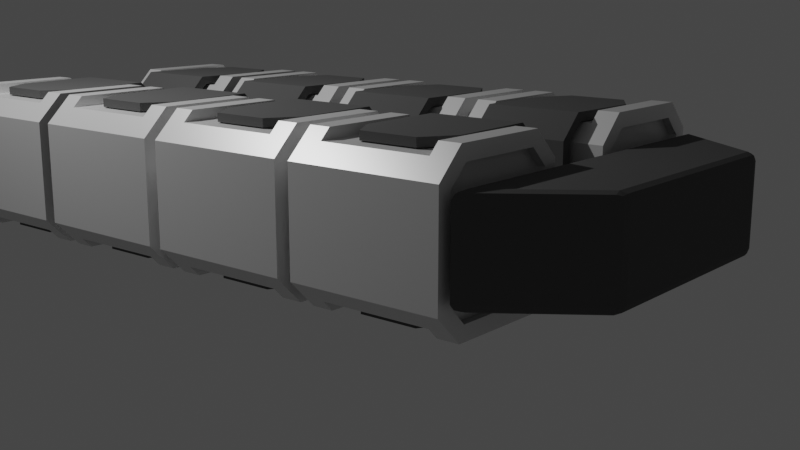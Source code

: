 # Source: freighter01.blend  (saved by Blender 2.90.8; exported with 4.5.12 LTS)
import bpy
from mathutils import Matrix  # noqa: F401  (used for matrix-valued properties, if any)

bpy.ops.wm.read_factory_settings(use_empty=True)
scene = bpy.context.scene
scene.name = 'Scene'

# ---- collections
col_collection = bpy.data.collections.new('Collection'); scene.collection.children.link(col_collection)
col_collection_2 = bpy.data.collections.new('Collection 2'); scene.collection.children.link(col_collection_2)

# ---- materials (node trees are filled in below, after node groups)
mat_containermaterial = bpy.data.materials.new('ContainerMaterial')
mat_containermaterial.alpha_threshold = 0.0
mat_containermaterial.line_color = (0.0, 0.0, 0.0, 1.0)
mat_hullmaterial = bpy.data.materials.new('HullMaterial')

# ---- material node trees
mat_containermaterial.use_nodes = True; mat_containermaterial.node_tree.nodes.clear()
_N = mat_containermaterial.node_tree.nodes; _L = mat_containermaterial.node_tree.links
n0 = _N.new('ShaderNodeOutputMaterial'); n0.name = 'Material Output'; n0.location = (300, 300)
n1 = _N.new('ShaderNodeBsdfPrincipled'); n1.name = 'Principled BSDF'; n1.location = (10, 300)
n1.distribution = 'GGX'
n1.subsurface_method = 'BURLEY'
n1.inputs[1].default_value = 0.2909
n1.inputs[2].default_value = 0.4
n1.inputs[3].default_value = 1.45
n1.inputs[27].default_value = (0.0, 0.0, 0.0, 1.0)
n1.inputs[28].default_value = 1.0
_L.new(n1.outputs[0], n0.inputs[0])
n0.is_active_output = True
mat_hullmaterial.use_nodes = True; mat_hullmaterial.node_tree.nodes.clear()
_N = mat_hullmaterial.node_tree.nodes; _L = mat_hullmaterial.node_tree.links
n0 = _N.new('ShaderNodeBsdfPrincipled'); n0.name = 'Principled BSDF'; n0.location = (10, 300)
n0.distribution = 'GGX'
n0.subsurface_method = 'BURLEY'
n0.inputs[0].default_value = (0.09263, 0.09263, 0.09263, 1.0)
n0.inputs[2].default_value = 1.0
n0.inputs[3].default_value = 1.45
n0.inputs[13].default_value = 0.4636
n0.inputs[27].default_value = (0.0, 0.0, 0.0, 1.0)
n0.inputs[28].default_value = 1.0
n1 = _N.new('ShaderNodeOutputMaterial'); n1.name = 'Material Output'; n1.location = (300, 300)
_L.new(n0.outputs[0], n1.inputs[0])
n1.is_active_output = True

# ---- world
world_world = bpy.data.worlds.new('World'); scene.world = world_world
world_world.use_nodes = True; world_world.node_tree.nodes.clear()
_N = world_world.node_tree.nodes; _L = world_world.node_tree.links
n0 = _N.new('ShaderNodeOutputWorld'); n0.name = 'World Output'; n0.location = (300, 300)
n1 = _N.new('ShaderNodeBackground'); n1.name = 'Background'; n1.location = (10, 300)
n1.inputs[0].default_value = (0.05088, 0.05088, 0.05088, 1.0)
_L.new(n1.outputs[0], n0.inputs[0])
n0.is_active_output = True
world_world.color = (0.05088, 0.05088, 0.05088)
world_world.use_sun_shadow = False
world_world.sun_shadow_jitter_overblur = 0.0

# ---- cameras
cam_camera = bpy.data.cameras.new('Camera')
cam_camera.clip_end = 100.0
cam_camera.ortho_scale = 7.314

# ---- lights
light_light = bpy.data.lights.new('Light', 'POINT')
light_light.transmission_factor = 0.0
light_light.energy = 1000.0
light_light.shadow_soft_size = 0.1
light_light.shadow_maximum_resolution = 0.006
light_light.use_absolute_resolution = True

# ---- meshes
me_cube = bpy.data.meshes.new('Cube')
me_cube.from_pydata([(0.5769, 1.0, 0.8131), (0.8131, 1.0, 0.5769), (0.8131, 1.0, -0.5769), (0.5769, 1.0, -0.8131), (0.8131, -1.0, 0.5769), (0.5769, -1.0, 0.8131), (0.5769, -1.0, -0.8131), (0.8131, -1.0, -0.5769), (-0.8131, 1.0, 0.5769), (-0.5769, 1.0, 0.8131), (-0.5769, 1.0, -0.8131), (-0.8131, 1.0, -0.5769), (-0.5769, -1.0, 0.8131), (-0.8131, -1.0, 0.5769), (-0.8131, -1.0, -0.5769), (-0.5769, -1.0, -0.8131), (-1.0, 1.0, -0.6543), (-0.6543, 1.0, -1.0), (-0.6543, -1.0, -1.0), (-1.0, -1.0, -0.6543), (1.0, 1.0, 0.6543), (0.6543, 1.0, 1.0), (0.6543, -1.0, 1.0), (1.0, -1.0, 0.6543), (-1.0, -1.0, 0.6543), (-0.6543, -1.0, 1.0), (-0.6543, 1.0, 1.0), (-1.0, 1.0, 0.6543), (1.0, -1.0, -0.6543), (0.6543, -1.0, -1.0), (0.6543, 1.0, -1.0), (1.0, 1.0, -0.6543), (-0.8131, 0.9, -0.5769), (-0.5769, 0.9, -0.8131), (-0.5769, -0.9, -0.8131), (-0.8131, -0.9, -0.5769), (0.8131, 0.9, 0.5769), (0.5769, 0.9, 0.8131), (0.5769, -0.9, 0.8131), (0.8131, -0.9, 0.5769), (-0.8131, -0.9, 0.5769), (-0.5769, -0.9, 0.8131), (-0.5769, 0.9, 0.8131), (-0.8131, 0.9, 0.5769), (0.8131, -0.9, -0.5769), (0.5769, -0.9, -0.8131), (0.5769, 0.9, -0.8131), (0.8131, 0.9, -0.5769)], [], [(17, 30, 29, 18), (19, 24, 27, 16), (0, 1, 36, 37), (21, 26, 25, 22), (31, 20, 23, 28), (17, 18, 19, 16), (21, 22, 23, 20), (25, 26, 27, 24), (29, 30, 31, 28), (11, 8, 43, 32), (11, 10, 17, 16), (15, 14, 19, 18), (1, 0, 21, 20), (5, 4, 23, 22), (13, 12, 25, 24), (9, 8, 27, 26), (7, 6, 29, 28), (3, 2, 31, 30), (10, 3, 30, 17), (8, 11, 16, 27), (0, 9, 26, 21), (2, 1, 20, 31), (4, 7, 28, 23), (12, 5, 22, 25), (6, 15, 18, 29), (14, 13, 24, 19), (45, 44, 39, 38, 41, 40, 35, 34), (33, 32, 43, 42, 37, 36, 47, 46), (9, 0, 37, 42), (4, 5, 38, 39), (1, 2, 47, 36), (12, 13, 40, 41), (7, 4, 39, 44), (8, 9, 42, 43), (5, 12, 41, 38), (6, 7, 44, 45), (15, 6, 45, 34), (2, 3, 46, 47), (10, 11, 32, 33), (13, 14, 35, 40), (3, 10, 33, 46), (14, 15, 34, 35)])
_uv = me_cube.uv_layers.new(name='UVMap')
_uv.uv.foreach_set('vector', [0.4182, 0.75, 0.5818, 0.75, 0.5818, 1.0, 0.4182, 1.0, 0.4182, 0.5, 0.5818, 0.5, 0.5818, 0.75, 0.4182, 0.75, 0.8516, 0.6971, 0.8221, 0.7266, 0.8221, 0.7266, 0.8516, 0.6971, 0.4182, 0.0, 0.5818, 0.0, 0.5818, 0.25, 0.4182, 0.25, 0.1682, 0.5, 0.3318, 0.5, 0.3318, 0.75, 0.1682, 0.75, 0.4182, 0.75, 0.4182, 1.0, 0.375, 1.0, 0.375, 0.75, 0.4182, 0.0, 0.4182, 0.25, 0.375, 0.25, 0.375, 0.0, 0.5818, 0.25, 0.5818, 0.0, 0.625, 0.0, 0.625, 0.25, 0.5818, 1.0, 0.5818, 0.75, 0.625, 0.75, 0.625, 1.0, 0.6779, 0.5234, 0.8221, 0.5234, 0.8221, 0.5234, 0.6779, 0.5234, 0.6779, 0.5234, 0.6484, 0.5529, 0.625, 0.5432, 0.6682, 0.5, 0.3984, 0.4471, 0.4279, 0.4766, 0.4182, 0.5, 0.375, 0.4568, 0.8221, 0.7266, 0.8516, 0.6971, 0.875, 0.7068, 0.8318, 0.75, 0.6016, 0.3029, 0.5721, 0.2734, 0.5818, 0.25, 0.625, 0.2932, 0.5721, 0.4766, 0.6016, 0.4471, 0.625, 0.4568, 0.5818, 0.5, 0.8516, 0.5529, 0.8221, 0.5234, 0.8318, 0.5, 0.875, 0.5432, 0.4279, 0.2734, 0.3984, 0.3029, 0.375, 0.2932, 0.4182, 0.25, 0.6484, 0.6971, 0.6779, 0.7266, 0.6682, 0.75, 0.625, 0.7068, 0.6484, 0.5529, 0.6484, 0.6971, 0.625, 0.7068, 0.625, 0.5432, 0.8221, 0.5234, 0.6779, 0.5234, 0.6682, 0.5, 0.8318, 0.5, 0.8516, 0.6971, 0.8516, 0.5529, 0.875, 0.5432, 0.875, 0.7068, 0.6779, 0.7266, 0.8221, 0.7266, 0.8318, 0.75, 0.6682, 0.75, 0.5721, 0.2734, 0.4279, 0.2734, 0.4182, 0.25, 0.5818, 0.25, 0.6016, 0.4471, 0.6016, 0.3029, 0.625, 0.2932, 0.625, 0.4568, 0.3984, 0.3029, 0.3984, 0.4471, 0.375, 0.4568, 0.375, 0.2932, 0.4279, 0.4766, 0.5721, 0.4766, 0.5818, 0.5, 0.4182, 0.5, 0.3984, 0.3029, 0.4279, 0.2734, 0.5721, 0.2734, 0.6016, 0.3029, 0.6016, 0.4471, 0.5721, 0.4766, 0.4279, 0.4766, 0.3984, 0.4471, 0.6484, 0.5529, 0.6779, 0.5234, 0.8221, 0.5234, 0.8516, 0.5529, 0.8516, 0.6971, 0.8221, 0.7266, 0.6779, 0.7266, 0.6484, 0.6971, 0.8516, 0.5529, 0.8516, 0.6971, 0.8516, 0.6971, 0.8516, 0.5529, 0.5721, 0.2734, 0.6016, 0.3029, 0.6016, 0.3029, 0.5721, 0.2734, 0.8221, 0.7266, 0.6779, 0.7266, 0.6779, 0.7266, 0.8221, 0.7266, 0.6016, 0.4471, 0.5721, 0.4766, 0.5721, 0.4766, 0.6016, 0.4471, 0.4279, 0.2734, 0.5721, 0.2734, 0.5721, 0.2734, 0.4279, 0.2734, 0.8221, 0.5234, 0.8516, 0.5529, 0.8516, 0.5529, 0.8221, 0.5234, 0.6016, 0.3029, 0.6016, 0.4471, 0.6016, 0.4471, 0.6016, 0.3029, 0.3984, 0.3029, 0.4279, 0.2734, 0.4279, 0.2734, 0.3984, 0.3029, 0.3984, 0.4471, 0.3984, 0.3029, 0.3984, 0.3029, 0.3984, 0.4471, 0.6779, 0.7266, 0.6484, 0.6971, 0.6484, 0.6971, 0.6779, 0.7266, 0.6484, 0.5529, 0.6779, 0.5234, 0.6779, 0.5234, 0.6484, 0.5529, 0.5721, 0.4766, 0.4279, 0.4766, 0.4279, 0.4766, 0.5721, 0.4766, 0.6484, 0.6971, 0.6484, 0.5529, 0.6484, 0.5529, 0.6484, 0.6971, 0.4279, 0.4766, 0.3984, 0.4471, 0.3984, 0.4471, 0.4279, 0.4766])
me_cube.materials.append(mat_containermaterial)
me_cube.use_remesh_preserve_volume = False
me_cube.use_remesh_preserve_attributes = False
me_cube.use_mirror_vertex_groups = False
me_cube.update()
me_cube_003 = bpy.data.meshes.new('Cube.003')
me_cube_003.from_pydata([(1.0, -0.3782, -0.9883), (0.6042, -0.626, -0.9883), (0.6042, -0.626, 0.9883), (1.0, -0.3782, 0.9883), (0.6042, 0.626, -0.9883), (1.0, 0.3782, -0.9883), (1.0, 0.3782, 0.9883), (0.6042, 0.626, 0.9883), (-0.8071, -0.626, -0.6964), (-0.5035, -0.626, -0.9975), (-0.5035, -0.626, 0.9975), (-0.8071, -0.626, 0.6964), (-0.5035, 0.626, -0.9975), (-0.8071, 0.626, -0.6964), (-0.8071, 0.626, 0.6964), (-0.5035, 0.626, 0.9975)], [], [(1, 2, 10, 11, 8, 9), (6, 7, 15, 10, 2, 3), (12, 13, 14, 15, 7, 4), (5, 6, 3, 0), (6, 5, 4, 7), (2, 1, 0, 3), (8, 11, 14, 13), (12, 9, 8, 13), (10, 15, 14, 11), (12, 4, 5, 0, 1, 9)])
_uv = me_cube_003.uv_layers.new(name='UVMap')
_uv.uv.foreach_set('vector', [0.375, 0.7995, 0.625, 0.7995, 0.625, 0.9569, 0.587, 1.0, 0.413, 1.0, 0.375, 0.9569, 0.625, 0.5495, 0.6745, 0.5, 0.8319, 0.5, 0.8319, 0.75, 0.6745, 0.75, 0.625, 0.7005, 0.375, 0.2931, 0.413, 0.25, 0.587, 0.25, 0.625, 0.2931, 0.625, 0.4505, 0.375, 0.4505, 0.375, 0.5495, 0.625, 0.5495, 0.625, 0.7005, 0.375, 0.7005, 0.625, 0.5495, 0.375, 0.5495, 0.375, 0.4505, 0.625, 0.4505, 0.625, 0.7995, 0.375, 0.7995, 0.375, 0.7005, 0.625, 0.7005, 0.413, 0.0, 0.587, 0.0, 0.587, 0.25, 0.413, 0.25, 0.1681, 0.5, 0.1681, 0.75, 0.125, 0.75, 0.125, 0.5, 0.625, 0.0, 0.625, 0.25, 0.587, 0.25, 0.587, 0.0, 0.1681, 0.5, 0.3255, 0.5, 0.375, 0.5495, 0.375, 0.7005, 0.3255, 0.75, 0.1681, 0.75])
me_cube_003.materials.append(mat_hullmaterial)
me_cube_003.use_remesh_fix_poles = True
me_cube_003.use_remesh_preserve_attributes = False
me_cube_003.use_mirror_vertex_groups = False
me_cube_003.update()
me_cube_005 = bpy.data.meshes.new('Cube.005')
me_cube_005.from_pydata([(-2.481, -0.3211, -0.6057), (-2.481, -0.3211, 0.6057), (-1.499, 1.0, -0.6057), (-1.499, 1.0, 0.6057), (2.481, -0.3211, -0.6057), (2.481, -0.3211, 0.6057), (1.499, 1.0, -0.6057), (1.499, 1.0, 0.6057)], [], [(0, 1, 3, 2), (2, 3, 7, 6), (6, 7, 5, 4), (4, 5, 1, 0), (2, 6, 4, 0), (7, 3, 1, 5)])
_uv = me_cube_005.uv_layers.new(name='UVMap')
_uv.uv.foreach_set('vector', [0.375, 0.0, 0.625, 0.0, 0.625, 0.25, 0.375, 0.25, 0.375, 0.25, 0.625, 0.25, 0.625, 0.5, 0.375, 0.5, 0.375, 0.5, 0.625, 0.5, 0.625, 0.75, 0.375, 0.75, 0.375, 0.75, 0.625, 0.75, 0.625, 1.0, 0.375, 1.0, 0.125, 0.5, 0.375, 0.5, 0.375, 0.75, 0.125, 0.75, 0.625, 0.5, 0.875, 0.5, 0.875, 0.75, 0.625, 0.75])
me_cube_005.materials.append(mat_hullmaterial)
me_cube_005.use_remesh_fix_poles = True
me_cube_005.use_remesh_preserve_attributes = False
me_cube_005.use_mirror_vertex_groups = False
me_cube_005.update()
me_cube_006 = bpy.data.meshes.new('Cube.006')
me_cube_006.from_pydata([(-0.3548, -4.646, -0.3548), (-0.3548, -4.646, 0.3548), (-0.3548, 4.646, -0.3548), (-0.3548, 4.646, 0.3548), (0.3548, -4.646, -0.3548), (0.3548, -4.646, 0.3548), (0.3548, 4.646, -0.3548), (0.3548, 4.646, 0.3548)], [], [(0, 1, 3, 2), (2, 3, 7, 6), (6, 7, 5, 4), (4, 5, 1, 0), (2, 6, 4, 0), (7, 3, 1, 5)])
_uv = me_cube_006.uv_layers.new(name='UVMap')
_uv.uv.foreach_set('vector', [0.375, 0.0, 0.625, 0.0, 0.625, 0.25, 0.375, 0.25, 0.375, 0.25, 0.625, 0.25, 0.625, 0.5, 0.375, 0.5, 0.375, 0.5, 0.625, 0.5, 0.625, 0.75, 0.375, 0.75, 0.375, 0.75, 0.625, 0.75, 0.625, 1.0, 0.375, 1.0, 0.125, 0.5, 0.375, 0.5, 0.375, 0.75, 0.125, 0.75, 0.625, 0.5, 0.875, 0.5, 0.875, 0.75, 0.625, 0.75])
me_cube_006.materials.append(mat_hullmaterial)
me_cube_006.use_remesh_fix_poles = True
me_cube_006.use_remesh_preserve_attributes = False
me_cube_006.use_mirror_vertex_groups = False
me_cube_006.update()
me_cube_001 = bpy.data.meshes.new('Cube.001')
me_cube_001.from_pydata([(-1.0, -1.0, -1.0), (-1.0, -1.0, 1.0), (-1.0, 1.0, -1.0), (-1.0, 1.0, 1.0), (1.0, -1.0, -1.0), (1.0, -1.0, 1.0), (1.0, 1.0, -1.0), (1.0, 1.0, 1.0)], [], [(0, 1, 3, 2), (2, 3, 7, 6), (6, 7, 5, 4), (4, 5, 1, 0), (2, 6, 4, 0), (7, 3, 1, 5)])
_uv = me_cube_001.uv_layers.new(name='UVMap')
_uv.uv.foreach_set('vector', [0.375, 0.0, 0.625, 0.0, 0.625, 0.25, 0.375, 0.25, 0.375, 0.25, 0.625, 0.25, 0.625, 0.5, 0.375, 0.5, 0.375, 0.5, 0.625, 0.5, 0.625, 0.75, 0.375, 0.75, 0.375, 0.75, 0.625, 0.75, 0.625, 1.0, 0.375, 1.0, 0.125, 0.5, 0.375, 0.5, 0.375, 0.75, 0.125, 0.75, 0.625, 0.5, 0.875, 0.5, 0.875, 0.75, 0.625, 0.75])
me_cube_001.use_remesh_preserve_volume = False
me_cube_001.use_remesh_preserve_attributes = False
me_cube_001.use_mirror_vertex_groups = False
me_cube_001.update()
me_cube_002 = bpy.data.meshes.new('Cube.002')
me_cube_002.from_pydata([(-1.0, -1.0, -1.0), (-1.0, -1.0, 1.0), (-1.0, 1.0, -1.0), (-1.0, 1.0, 1.0), (1.0, -1.0, -1.0), (1.0, -1.0, 1.0), (1.0, 1.0, -1.0), (1.0, 1.0, 1.0)], [], [(0, 1, 3, 2), (2, 3, 7, 6), (6, 7, 5, 4), (4, 5, 1, 0), (2, 6, 4, 0), (7, 3, 1, 5)])
_uv = me_cube_002.uv_layers.new(name='UVMap')
_uv.uv.foreach_set('vector', [0.375, 0.0, 0.625, 0.0, 0.625, 0.25, 0.375, 0.25, 0.375, 0.25, 0.625, 0.25, 0.625, 0.5, 0.375, 0.5, 0.375, 0.5, 0.625, 0.5, 0.625, 0.75, 0.375, 0.75, 0.375, 0.75, 0.625, 0.75, 0.625, 1.0, 0.375, 1.0, 0.125, 0.5, 0.375, 0.5, 0.375, 0.75, 0.125, 0.75, 0.625, 0.5, 0.875, 0.5, 0.875, 0.75, 0.625, 0.75])
me_cube_002.use_remesh_preserve_volume = False
me_cube_002.use_remesh_preserve_attributes = False
me_cube_002.use_mirror_vertex_groups = False
me_cube_002.update()
me_cube_004 = bpy.data.meshes.new('Cube.004')
me_cube_004.from_pydata([(1.0, -1.0, -1.0), (1.0, -1.0, 1.0), (1.0, 1.0, -1.0), (1.0, 1.0, 1.0), (-1.0, -1.0, -0.7836), (-0.7836, -1.0, -1.0), (-0.7836, -1.0, 1.0), (-1.0, -1.0, 0.7836), (-0.7836, 1.0, -1.0), (-1.0, 1.0, -0.7836), (-1.0, 1.0, 0.7836), (-0.7836, 1.0, 1.0)], [], [(0, 1, 6, 7, 4, 5), (2, 3, 1, 0), (3, 11, 6, 1), (4, 7, 10, 9), (8, 9, 10, 11, 3, 2), (8, 5, 4, 9), (6, 11, 10, 7), (8, 2, 0, 5)])
_uv = me_cube_004.uv_layers.new(name='UVMap')
_uv.uv.foreach_set('vector', [0.375, 0.75, 0.625, 0.75, 0.625, 0.973, 0.598, 1.0, 0.402, 1.0, 0.375, 0.973, 0.375, 0.5, 0.625, 0.5, 0.625, 0.75, 0.375, 0.75, 0.625, 0.5, 0.848, 0.5, 0.848, 0.75, 0.625, 0.75, 0.402, 0.0, 0.598, 0.0, 0.598, 0.25, 0.402, 0.25, 0.375, 0.277, 0.402, 0.25, 0.598, 0.25, 0.625, 0.277, 0.625, 0.5, 0.375, 0.5, 0.152, 0.5, 0.152, 0.75, 0.125, 0.75, 0.125, 0.5, 0.625, 0.0, 0.625, 0.25, 0.598, 0.25, 0.598, 0.0, 0.152, 0.5, 0.375, 0.5, 0.375, 0.75, 0.152, 0.75])
me_cube_004.use_remesh_fix_poles = True
me_cube_004.use_remesh_preserve_attributes = False
me_cube_004.use_mirror_vertex_groups = False
me_cube_004.update()
me_plane = bpy.data.meshes.new('Plane')
me_plane.from_pydata([(-1.0, -1.0, 0.0), (1.0, -1.0, 0.0), (-1.0, 1.0, 0.0), (1.0, 1.0, 0.0)], [], [(0, 1, 3, 2)])
_uv = me_plane.uv_layers.new(name='UVMap')
_uv.uv.foreach_set('vector', [0.0, 0.0, 1.0, 0.0, 1.0, 1.0, 0.0, 1.0])
me_plane.use_remesh_fix_poles = True
me_plane.use_remesh_preserve_attributes = False
me_plane.use_mirror_vertex_groups = False
me_plane.update()

# ---- objects
ob_container = bpy.data.objects.new('Container', me_cube)
ob_light = bpy.data.objects.new('Light', light_light)
ob_camera = bpy.data.objects.new('Camera', cam_camera)
ob_clamp = bpy.data.objects.new('Clamp', me_cube_003)
ob_bow = bpy.data.objects.new('Bow', me_cube_005)
ob_cube = bpy.data.objects.new('Cube', me_cube_006)
ob_cube_001 = bpy.data.objects.new('Cube.001', me_cube_001)
ob_cube_002 = bpy.data.objects.new('Cube.002', me_cube_002)
ob_cube_004 = bpy.data.objects.new('Cube.004', me_cube_004)
ob_plane = bpy.data.objects.new('Plane', me_plane)

# ---- transforms, parenting, visibility, modifiers, constraints
ob_container.location = (1.5, -2.0, 0.0)
ob_container.lock_rotations_4d = False
ob_container.empty_display_type = 'ARROWS'
ob_container.lineart.crease_threshold = 0.0
_m = ob_container.modifiers.new('Boolean.001', 'BOOLEAN')
_m.object = ob_cube_002
_m.solver = 'FAST'
_m = ob_container.modifiers.new('Boolean', 'BOOLEAN')
_m.object = ob_cube_001
_m.solver = 'FAST'
_m = ob_container.modifiers.new('Array', 'ARRAY')
_m.count = 4
_m.use_constant_offset = True
_m.constant_offset_displace = (0.0, 2.2, 0.0)
_m.use_relative_offset = False
_m.relative_offset_displace = (0.0, 2.0, 0.0)
_m = ob_container.modifiers.new('Mirror', 'MIRROR')
_m.mirror_object = ob_plane
ob_light.location = (4.076, -0.9945, 5.904)
ob_light.rotation_euler = (0.6503, 0.05522, 1.866)
ob_light.lock_rotations_4d = False
ob_light.empty_display_type = 'ARROWS'
ob_light.color = (0.0, 0.0, 0.0, 0.0)
ob_light.lineart.crease_threshold = 0.0
ob_camera.location = (10.48, 11.84, 2.616)
ob_camera.rotation_euler = (1.343, -0.0, 2.27)
ob_camera.lock_rotations_4d = False
ob_camera.empty_display_type = 'ARROWS'
ob_camera.color = (0.0, 0.0, 0.0, 0.0)
ob_camera.display_type = 'WIRE'
ob_camera.lineart.crease_threshold = 0.0
ob_clamp.location = (1.071, -2.0, 0.0)
ob_clamp.lineart.crease_threshold = 0.0
_m = ob_clamp.modifiers.new('Boolean', 'BOOLEAN')
_m.object = ob_cube_004
_m.solver = 'FAST'
_m = ob_clamp.modifiers.new('Array', 'ARRAY')
_m.count = 4
_m.use_constant_offset = True
_m.constant_offset_displace = (0.0, 2.2, 0.0)
_m.use_relative_offset = False
_m.relative_offset_displace = (0.0, 3.0, 0.0)
_m = ob_clamp.modifiers.new('Mirror', 'MIRROR')
_m.use_mirror_merge = False
_m.mirror_object = ob_plane
ob_bow.location = (0.0, 6.0, 0.0)
ob_bow.lineart.crease_threshold = 0.0
_m = ob_bow.modifiers.new('Bevel', 'BEVEL')
_m.segments = 2
_m.limit_method = 'NONE'
ob_cube.location = (0.0, 1.252, 0.0)
ob_cube.lineart.crease_threshold = 0.0
ob_cube_001.location = (1.5, -2.0, -1.143)
ob_cube_001.scale = (1.236, 0.7201, 0.2768)
ob_cube_001.lineart.crease_threshold = 0.0
ob_cube_002.location = (1.5, -2.0, 1.143)
ob_cube_002.scale = (1.236, 0.7201, 0.2768)
ob_cube_002.lineart.crease_threshold = 0.0
ob_cube_004.location = (1.417, -2.0, 0.0)
ob_cube_004.scale = (1.0, 1.231, 0.8813)
ob_cube_004.lineart.crease_threshold = 0.0
ob_plane.location = (0.0, -2.0, 0.0)
ob_plane.lineart.crease_threshold = 0.0

# ---- collection membership
col_collection.objects.link(ob_container)
col_collection.objects.link(ob_light)
col_collection.objects.link(ob_camera)
col_collection.objects.link(ob_clamp)
col_collection.objects.link(ob_bow)
col_collection.objects.link(ob_cube)
col_collection_2.objects.link(ob_cube_001)
col_collection_2.objects.link(ob_cube_002)
col_collection_2.objects.link(ob_cube_004)
col_collection_2.objects.link(ob_plane)
def _layer_coll(name, lc=None):
    lc = lc or bpy.context.view_layer.layer_collection
    for c in lc.children:
        if c.name == name: return c
        r = _layer_coll(name, c)
        if r: return r
_layer_coll('Collection 2').exclude = True

# ---- scene / render settings (as saved in the file)
scene.camera = ob_camera
scene.frame_start = 1; scene.frame_end = 250; scene.frame_set(1)
scene.render.engine = 'CYCLES'
scene.cycles.use_denoising = False
scene.cycles.samples = 128
scene.cycles.sampling_pattern = 'TABULATED_SOBOL'
scene.cycles.use_adaptive_sampling = False
scene.cycles.use_light_tree = False
scene.view_settings.view_transform = 'Filmic'
bpy.context.view_layer.update()
